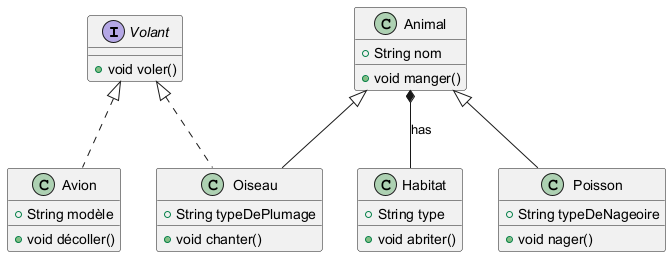

The diagram above was rendered by PlantUML. Its source (embedded in the PNG):
@startuml
' Définition de l'interface Volant
interface Volant {
    + void voler()
}

' Définition de la classe Animal
class Animal {
    + String nom
    + void manger()
}

' Définition de la classe Oiseau qui hérite d'Animal et implémente Volant
class Oiseau extends Animal implements Volant {
    + String typeDePlumage
    + void chanter()
}

' Définition de la classe Poisson qui hérite d'Animal
class Poisson extends Animal {
    + String typeDeNageoire
    + void nager()
}

' Définition de la classe Habitat pour la composition
class Habitat {
    + String type
    + void abriter()
}

' Définition de la classe Avion qui implémente Volant mais n'est pas un animal
class Avion implements Volant {
    + String modèle
    + void décoller()
}

' Composition : un Animal a un Habitat
Animal *-- Habitat : has
@enduml